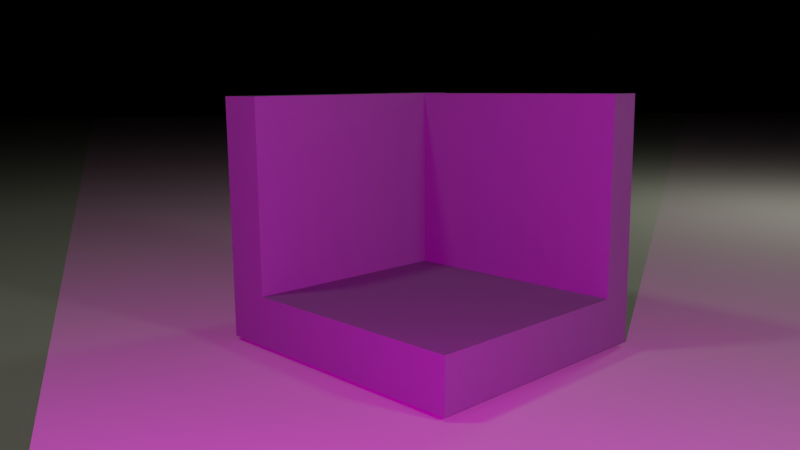 # Source: alu-corn.blend  (saved by Blender 2.90.8; exported with 4.5.12 LTS)
import bpy
from mathutils import Matrix  # noqa: F401  (used for matrix-valued properties, if any)

bpy.ops.wm.read_factory_settings(use_empty=True)
scene = bpy.context.scene
scene.name = 'Scene'

# ---- collections
col_collection = bpy.data.collections.new('Collection'); scene.collection.children.link(col_collection)

# ---- materials (node trees are filled in below, after node groups)
mat_material_002 = bpy.data.materials.new('Material.002')
mat_material_003 = bpy.data.materials.new('Material.003')

# ---- material node trees
mat_material_002.use_nodes = True; mat_material_002.node_tree.nodes.clear()
_N = mat_material_002.node_tree.nodes; _L = mat_material_002.node_tree.links
n0 = _N.new('ShaderNodeOutputMaterial'); n0.name = 'Material Output'; n0.location = (311, 408)
n1 = _N.new('ShaderNodeBsdfPrincipled'); n1.name = 'Principled BSDF'; n1.location = (21, 408)
n1.distribution = 'GGX'
n1.subsurface_method = 'BURLEY'
n1.inputs[0].default_value = (0.762, 0.8, 0.6147, 1.0)
n1.inputs[2].default_value = 1.0
n1.inputs[3].default_value = 1.45
n1.inputs[13].default_value = 0.0
n1.inputs[20].default_value = 0.0
n1.inputs[27].default_value = (0.0, 0.0, 0.0, 1.0)
n1.inputs[28].default_value = 1.0
_L.new(n1.outputs[0], n0.inputs[0])
n0.is_active_output = True
mat_material_003.use_nodes = True; mat_material_003.node_tree.nodes.clear()
_N = mat_material_003.node_tree.nodes; _L = mat_material_003.node_tree.links
n0 = _N.new('ShaderNodeBsdfPrincipled'); n0.name = 'Principled BSDF'; n0.location = (10, 300)
n0.distribution = 'GGX'
n0.subsurface_method = 'BURLEY'
n0.inputs[0].default_value = (0.2462, 0.2462, 0.2462, 1.0)
n0.inputs[2].default_value = 0.531
n0.inputs[3].default_value = 1.45
n0.inputs[13].default_value = 0.0
n0.inputs[27].default_value = (0.0, 0.0, 0.0, 1.0)
n0.inputs[28].default_value = 1.0
n1 = _N.new('ShaderNodeOutputMaterial'); n1.name = 'Material Output'; n1.location = (300, 300)
_L.new(n0.outputs[0], n1.inputs[0])
n1.is_active_output = True

# ---- world
world_world = bpy.data.worlds.new('World'); scene.world = world_world
world_world.use_nodes = True; world_world.node_tree.nodes.clear()
_N = world_world.node_tree.nodes; _L = world_world.node_tree.links
n0 = _N.new('ShaderNodeOutputWorld'); n0.name = 'World Output'; n0.location = (300, 300)
n1 = _N.new('ShaderNodeBackground'); n1.name = 'Background'; n1.location = (10, 300)
n1.inputs[0].default_value = (0.05088, 0.05088, 0.05088, 1.0)
n1.inputs[1].default_value = 0.0
_L.new(n1.outputs[0], n0.inputs[0])
n0.is_active_output = True
world_world.color = (0.05088, 0.05088, 0.05088)
world_world.use_sun_shadow = False
world_world.sun_shadow_jitter_overblur = 0.0

# ---- cameras
cam_camera = bpy.data.cameras.new('Camera')
cam_camera.clip_end = 100.0
cam_camera.lens = 36.1
cam_camera.ortho_scale = 7.314
cam_camera.lens_unit = 'FOV'

# ---- lights
light_light = bpy.data.lights.new('Light', 'SPOT')
light_light.transmission_factor = 0.0
light_light.energy = 300.0
light_light.shadow_maximum_resolution = 0.006
light_light.use_absolute_resolution = True
light_light.spot_size = 1.745
light_light.use_nodes = True; light_light.node_tree.nodes.clear()
_N = light_light.node_tree.nodes; _L = light_light.node_tree.links
n0 = _N.new('ShaderNodeOutputLight'); n0.name = 'Light Output'; n0.location = (918, 300)
n1 = _N.new('ShaderNodeEmission'); n1.name = 'Emission'; n1.location = (667, 302)
n2 = _N.new('ShaderNodeTexCoord'); n2.name = 'Texture Coordinate'; n2.location = (-545, 355)
n3 = _N.new('ShaderNodeSeparateXYZ'); n3.name = 'Separate XYZ'; n3.location = (-258, 249)
n4 = _N.new('ShaderNodeVectorMath'); n4.name = 'Vector Math'; n4.location = (-59, 388)
n4.operation = 'DIVIDE'
n5 = _N.new('ShaderNodeMapping'); n5.name = 'Mapping'; n5.location = (115, 433)
n5.inputs[1].default_value = (0.5, 0.5, 0.0)
n6 = _N.new('ShaderNodeTexImage'); n6.name = 'Image Texture'; n6.location = (335, 370)
n6.image = None
n6.interpolation = 'Closest'
n6.extension = 'CLIP'
n7 = _N.new('ShaderNodeNewGeometry'); n7.name = 'Geometry'; n7.location = (0, 0)
n8 = _N.new('ShaderNodeVectorTransform'); n8.name = 'Vector Transform'; n8.location = (0, 0)
n8.vector_type = 'NORMAL'
_L.new(n1.outputs[0], n0.inputs[0])
_L.new(n6.outputs[0], n1.inputs[0])
_L.new(n5.outputs[0], n6.inputs[0])
_L.new(n3.outputs[2], n4.inputs[1])
_L.new(n4.outputs[0], n5.inputs[0])
_L.new(n7.outputs[4], n8.inputs[0])
_L.new(n8.outputs[0], n3.inputs[0])
_L.new(n8.outputs[0], n4.inputs[0])
n0.is_active_output = True
light_point = bpy.data.lights.new('Point', 'POINT')
light_point.transmission_factor = 0.0
light_point.energy = 40.0
light_point.shadow_soft_size = 0.25
light_point.shadow_maximum_resolution = 0.006
light_point.use_absolute_resolution = True
light_point_001 = bpy.data.lights.new('Point.001', 'POINT')
light_point_001.transmission_factor = 0.0
light_point_001.energy = 40.0
light_point_001.shadow_soft_size = 0.25
light_point_001.shadow_maximum_resolution = 0.006
light_point_001.use_absolute_resolution = True
light_point_002 = bpy.data.lights.new('Point.002', 'POINT')
light_point_002.transmission_factor = 0.0
light_point_002.energy = 40.0
light_point_002.shadow_soft_size = 0.25
light_point_002.shadow_maximum_resolution = 0.006
light_point_002.use_absolute_resolution = True

# ---- meshes
me_cube_001 = bpy.data.meshes.new('Cube.001')
me_cube_001.from_pydata([(-1.0, -1.0, -1.0), (-1.0, -1.0, 1.0), (-1.0, 1.0, -1.0), (-1.0, 1.0, 1.0), (1.0, -1.0, -1.0), (1.0, -1.0, 1.0), (1.0, 1.0, -1.0), (1.0, 1.0, 1.0)], [], [(0, 1, 3, 2), (2, 3, 7, 6), (6, 7, 5, 4), (4, 5, 1, 0), (2, 6, 4, 0), (7, 3, 1, 5)])
_uv = me_cube_001.uv_layers.new(name='UVMap')
_uv.uv.foreach_set('vector', [0.375, 0.0, 0.625, 0.0, 0.625, 0.25, 0.375, 0.25, 0.375, 0.25, 0.625, 0.25, 0.625, 0.5, 0.375, 0.5, 0.375, 0.5, 0.625, 0.5, 0.625, 0.75, 0.375, 0.75, 0.375, 0.75, 0.625, 0.75, 0.625, 1.0, 0.375, 1.0, 0.125, 0.5, 0.375, 0.5, 0.375, 0.75, 0.125, 0.75, 0.625, 0.5, 0.875, 0.5, 0.875, 0.75, 0.625, 0.75])
me_cube_001.use_remesh_fix_poles = True
me_cube_001.use_remesh_preserve_attributes = False
me_cube_001.use_mirror_vertex_groups = False
me_cube_001.update()
me_plane = bpy.data.meshes.new('Plane')
me_plane.from_pydata([(-1.0, -1.0, 0.0), (1.0, -1.0, 0.0), (-1.0, 1.0, 0.0), (1.0, 1.0, 0.0)], [], [(0, 1, 3, 2)])
_uv = me_plane.uv_layers.new(name='UVMap')
_uv.uv.foreach_set('vector', [0.0, 0.0, 1.0, 0.0, 1.0, 1.0, 0.0, 1.0])
me_plane.materials.append(mat_material_002)
me_plane.use_remesh_fix_poles = True
me_plane.use_remesh_preserve_attributes = False
me_plane.use_mirror_vertex_groups = False
me_plane.update()
me_cube = bpy.data.meshes.new('Cube')
me_cube.from_pydata([(-1.0, -9.353, -1.0), (-1.0, -9.353, 1.0), (-1.0, 1.0, -1.0), (-1.0, 1.0, 1.0), (1.0, -9.353, -1.0), (1.0, -9.353, 1.0), (1.0, 1.0, -1.0), (1.0, 1.0, 1.0), (-1.0, -9.353, 8.658), (-1.0, 1.0, 8.658), (1.0, 1.0, 8.658), (1.0, -9.353, 8.658), (-10.65, 1.0, -1.0), (-10.65, -9.353, -1.0), (-10.65, -9.353, 1.0), (-10.65, 1.0, 1.0), (-1.0, -7.967, -1.0), (-1.0, -7.967, 1.0), (1.0, -7.967, -1.0), (1.0, -7.967, 1.0), (-1.0, -7.967, 8.658), (1.0, -7.967, 8.658), (-10.65, -7.967, -1.0), (-10.65, -7.967, 1.0), (-10.65, -9.353, 8.642), (-1.0, -9.353, 8.642), (-1.0, -7.967, 8.642), (-10.65, -7.967, 8.642)], [], [(17, 3, 15, 23), (2, 3, 7, 6), (18, 19, 5, 4), (4, 5, 1, 0), (16, 18, 4, 0), (19, 7, 10, 21), (21, 20, 8, 11), (17, 1, 8, 20), (1, 5, 11, 8), (7, 3, 9, 10), (22, 23, 15, 12), (16, 0, 13, 22), (3, 2, 12, 15), (0, 1, 14, 13), (2, 16, 22, 12), (13, 14, 23, 22), (3, 17, 20, 9), (10, 9, 20, 21), (5, 19, 21, 11), (2, 6, 18, 16), (6, 7, 19, 18), (17, 23, 27, 26), (25, 26, 27, 24), (23, 14, 24, 27), (1, 17, 26, 25), (14, 1, 25, 24)])
_uv = me_cube.uv_layers.new(name='UVMap')
_uv.uv.foreach_set('vector', [0.625, 0.03347, 0.625, 0.25, 0.625, 0.25, 0.625, 0.03347, 0.375, 0.25, 0.625, 0.25, 0.625, 0.5, 0.375, 0.5, 0.375, 0.7165, 0.625, 0.7165, 0.625, 0.75, 0.375, 0.75, 0.375, 0.75, 0.625, 0.75, 0.625, 1.0, 0.375, 1.0, 0.125, 0.7165, 0.375, 0.7165, 0.375, 0.75, 0.125, 0.75, 0.625, 0.7165, 0.625, 0.5, 0.625, 0.5, 0.625, 0.7165, 0.625, 0.7165, 0.875, 0.7165, 0.875, 0.75, 0.625, 0.75, 0.625, 0.03347, 0.625, 0.0, 0.625, 0.0, 0.625, 0.03347, 0.625, 1.0, 0.625, 0.75, 0.625, 0.75, 0.625, 1.0, 0.625, 0.5, 0.625, 0.25, 0.625, 0.25, 0.625, 0.5, 0.375, 0.03347, 0.625, 0.03347, 0.625, 0.25, 0.375, 0.25, 0.125, 0.7165, 0.125, 0.75, 0.125, 0.75, 0.125, 0.7165, 0.625, 0.25, 0.375, 0.25, 0.375, 0.25, 0.625, 0.25, 0.375, 1.0, 0.625, 1.0, 0.625, 1.0, 0.375, 1.0, 0.125, 0.5, 0.125, 0.7165, 0.125, 0.7165, 0.125, 0.5, 0.375, 0.0, 0.625, 0.0, 0.625, 0.03347, 0.375, 0.03347, 0.625, 0.25, 0.625, 0.03347, 0.625, 0.03347, 0.625, 0.25, 0.625, 0.5, 0.875, 0.5, 0.875, 0.7165, 0.625, 0.7165, 0.625, 0.75, 0.625, 0.7165, 0.625, 0.7165, 0.625, 0.75, 0.125, 0.5, 0.375, 0.5, 0.375, 0.7165, 0.125, 0.7165, 0.375, 0.5, 0.625, 0.5, 0.625, 0.7165, 0.375, 0.7165, 0.625, 0.03347, 0.625, 0.03347, 0.625, 0.03347, 0.625, 0.03347, 0.625, 0.0, 0.625, 0.03347, 0.625, 0.03347, 0.625, 0.0, 0.625, 0.03347, 0.625, 0.0, 0.625, 0.0, 0.625, 0.03347, 0.625, 0.0, 0.625, 0.03347, 0.625, 0.03347, 0.625, 0.0, 0.625, 1.0, 0.625, 1.0, 0.625, 1.0, 0.625, 1.0])
me_cube.materials.append(mat_material_003)
me_cube.use_remesh_fix_poles = True
me_cube.use_remesh_preserve_attributes = False
me_cube.use_mirror_vertex_groups = False
me_cube.update()

# ---- objects
ob_light = bpy.data.objects.new('Light', light_light)
ob_camera = bpy.data.objects.new('Camera', cam_camera)
ob_zividcamera = bpy.data.objects.new('ZividCamera', me_cube_001)
ob_plane = bpy.data.objects.new('Plane', me_plane)
ob_point = bpy.data.objects.new('Point', light_point)
ob_point_001 = bpy.data.objects.new('Point.001', light_point_001)
ob_point_002 = bpy.data.objects.new('Point.002', light_point_002)
ob_cube = bpy.data.objects.new('Cube', me_cube)

# ---- transforms, parenting, visibility, modifiers, constraints
ob_light.parent = ob_zividcamera
ob_light.matrix_parent_inverse = Matrix(((10.0, -0.0, 0.0, -0.0), (-0.0, 20.0, -0.0, 0.0), (0.0, -0.0, 20.0, -0.0), (-0.0, 0.0, -0.0, 1.0)))
ob_light.location = (0.1, 0.0, 0.0)
ob_light.rotation_euler = (-1.571, 0.0, -0.05236)
ob_light.lock_rotations_4d = False
ob_light.empty_display_type = 'ARROWS'
ob_light.color = (0.0, 0.0, 0.0, 0.0)
ob_light.lineart.crease_threshold = 0.0
ob_camera.parent = ob_zividcamera
ob_camera.matrix_parent_inverse = Matrix(((10.0, -0.0, 0.0, -0.0), (-0.0, 20.0, -0.0, 0.0), (0.0, -0.0, 20.0, -0.0), (-0.0, 0.0, -0.0, 1.0)))
ob_camera.location = (-0.1, 0.0, 0.0)
ob_camera.rotation_euler = (1.571, 0.0, -3.089)
ob_camera.lock_rotations_4d = False
ob_camera.empty_display_type = 'ARROWS'
ob_camera.color = (0.0, 0.0, 0.0, 0.0)
ob_camera.display_type = 'WIRE'
ob_camera.lineart.crease_threshold = 0.0
ob_zividcamera.location = (0.0, 3.0, 1.0)
ob_zividcamera.rotation_euler = (0.1745, -0.0, 0.0)
ob_zividcamera.scale = (0.1, 0.05, 0.05)
ob_zividcamera.hide_render = True
ob_zividcamera.visible_camera = False
ob_zividcamera.visible_diffuse = False
ob_zividcamera.visible_glossy = False
ob_zividcamera.visible_transmission = False
ob_zividcamera.visible_volume_scatter = False
ob_zividcamera.visible_shadow = False
ob_zividcamera.lineart.crease_threshold = 0.0
ob_plane.location = (0.0, 0.0, 0.0)
ob_plane.scale = (23.61, 23.61, 10.0)
ob_plane.lineart.crease_threshold = 0.0
ob_point.location = (2.097, 0.7322, 4.278)
ob_point.lineart.crease_threshold = 0.0
ob_point_001.location = (-3.143, 2.361, 2.136)
ob_point_001.lineart.crease_threshold = 0.0
ob_point_002.location = (-3.135, -3.014, 2.126)
ob_point_002.lineart.crease_threshold = 0.0
ob_cube.location = (0.5844, -0.05201, 0.1123)
ob_cube.rotation_euler = (0.0, -0.0, -0.7552)
ob_cube.scale = (0.09793, 0.09793, 0.09793)
ob_cube.lineart.crease_threshold = 0.0

# ---- collection membership
scene.collection.objects.link(ob_light)
scene.collection.objects.link(ob_camera)
scene.collection.objects.link(ob_zividcamera)
scene.collection.objects.link(ob_plane)
col_collection.objects.link(ob_point)
col_collection.objects.link(ob_point_001)
col_collection.objects.link(ob_point_002)
col_collection.objects.link(ob_cube)

# ---- scene / render settings (as saved in the file)
scene.camera = ob_camera
scene.frame_start = 1; scene.frame_end = 7; scene.frame_set(1)
scene.render.engine = 'CYCLES'
scene.render.use_placeholder = True
scene.cycles.samples = 118
scene.cycles.sampling_pattern = 'TABULATED_SOBOL'
scene.cycles.use_adaptive_sampling = False
scene.cycles.use_light_tree = False
scene.cycles.max_bounces = 4
scene.view_settings.view_transform = 'Filmic'
bpy.context.view_layer.update()
